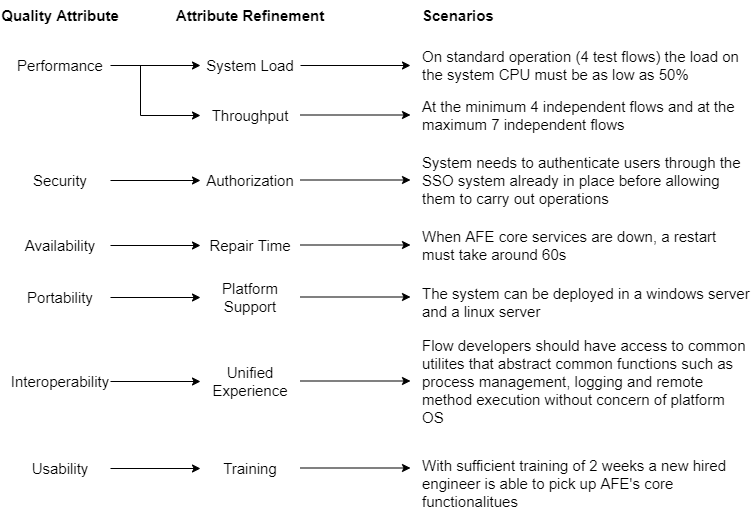

The diagram above was exported from draw.io. Its source (the exported page's mxGraphModel, read from the mxfile embedded in the PNG):
<mxGraphModel dx="1102" dy="875" grid="1" gridSize="10" guides="1" tooltips="1" connect="1" arrows="1" fold="1" page="1" pageScale="1" pageWidth="850" pageHeight="1100" math="0" shadow="0">
  <root>
    <mxCell id="0" />
    <mxCell id="1" parent="0" />
    <mxCell id="9pKuZ1DTy6y_oSiN3lms-1" value="&lt;font style=&quot;font-size: 15px&quot;&gt;Performance&lt;/font&gt;" style="text;html=1;strokeColor=none;fillColor=none;align=center;verticalAlign=middle;whiteSpace=wrap;rounded=0;" parent="1" vertex="1">
      <mxGeometry x="30" y="130" width="100" height="30" as="geometry" />
    </mxCell>
    <mxCell id="9pKuZ1DTy6y_oSiN3lms-2" value="&lt;font style=&quot;font-size: 15px&quot;&gt;Throughput&lt;/font&gt;" style="text;html=1;strokeColor=none;fillColor=none;align=center;verticalAlign=middle;whiteSpace=wrap;rounded=0;" parent="1" vertex="1">
      <mxGeometry x="220" y="180" width="100" height="30" as="geometry" />
    </mxCell>
    <mxCell id="9pKuZ1DTy6y_oSiN3lms-3" value="&lt;font style=&quot;font-size: 15px&quot;&gt;System Load&lt;/font&gt;" style="text;html=1;strokeColor=none;fillColor=none;align=center;verticalAlign=middle;whiteSpace=wrap;rounded=0;" parent="1" vertex="1">
      <mxGeometry x="220" y="130" width="100" height="30" as="geometry" />
    </mxCell>
    <mxCell id="9pKuZ1DTy6y_oSiN3lms-4" value="On standard operation (4 test flows) the load on the system CPU must be as low as 50%" style="text;html=1;strokeColor=none;fillColor=none;align=left;verticalAlign=middle;whiteSpace=wrap;rounded=0;fontSize=15;" parent="1" vertex="1">
      <mxGeometry x="440" y="130" width="330" height="30" as="geometry" />
    </mxCell>
    <mxCell id="9pKuZ1DTy6y_oSiN3lms-5" value="At the minimum 4 independent flows and at the maximum 7 independent flows" style="text;html=1;strokeColor=none;fillColor=none;align=left;verticalAlign=middle;whiteSpace=wrap;rounded=0;fontSize=15;" parent="1" vertex="1">
      <mxGeometry x="440" y="180" width="330" height="30" as="geometry" />
    </mxCell>
    <mxCell id="9pKuZ1DTy6y_oSiN3lms-6" value="&lt;font style=&quot;font-size: 15px&quot;&gt;Availability&lt;/font&gt;" style="text;html=1;strokeColor=none;fillColor=none;align=center;verticalAlign=middle;whiteSpace=wrap;rounded=0;" parent="1" vertex="1">
      <mxGeometry x="30" y="310" width="100" height="30" as="geometry" />
    </mxCell>
    <mxCell id="9pKuZ1DTy6y_oSiN3lms-7" value="&lt;font style=&quot;font-size: 15px&quot;&gt;Repair Time&lt;/font&gt;" style="text;html=1;strokeColor=none;fillColor=none;align=center;verticalAlign=middle;whiteSpace=wrap;rounded=0;" parent="1" vertex="1">
      <mxGeometry x="220" y="310" width="100" height="30" as="geometry" />
    </mxCell>
    <mxCell id="9pKuZ1DTy6y_oSiN3lms-8" value="When AFE core services are down, a restart must take around 60s" style="text;html=1;strokeColor=none;fillColor=none;align=left;verticalAlign=middle;whiteSpace=wrap;rounded=0;fontSize=15;" parent="1" vertex="1">
      <mxGeometry x="440" y="310" width="330" height="30" as="geometry" />
    </mxCell>
    <mxCell id="9pKuZ1DTy6y_oSiN3lms-11" value="&lt;font style=&quot;font-size: 15px&quot;&gt;Usability&lt;/font&gt;" style="text;html=1;strokeColor=none;fillColor=none;align=center;verticalAlign=middle;whiteSpace=wrap;rounded=0;" parent="1" vertex="1">
      <mxGeometry x="30" y="533" width="100" height="30" as="geometry" />
    </mxCell>
    <mxCell id="9pKuZ1DTy6y_oSiN3lms-12" value="&lt;font style=&quot;font-size: 15px&quot;&gt;Training&lt;/font&gt;" style="text;html=1;strokeColor=none;fillColor=none;align=center;verticalAlign=middle;whiteSpace=wrap;rounded=0;" parent="1" vertex="1">
      <mxGeometry x="220" y="533" width="100" height="30" as="geometry" />
    </mxCell>
    <mxCell id="9pKuZ1DTy6y_oSiN3lms-13" value="With sufficient training of 2 weeks a new hired engineer is able to pick up AFE's core functionalitues" style="text;html=1;strokeColor=none;fillColor=none;align=left;verticalAlign=middle;whiteSpace=wrap;rounded=0;fontSize=15;" parent="1" vertex="1">
      <mxGeometry x="440" y="533" width="330" height="60" as="geometry" />
    </mxCell>
    <mxCell id="9pKuZ1DTy6y_oSiN3lms-14" value="&lt;font style=&quot;font-size: 15px&quot;&gt;Portability&lt;/font&gt;" style="text;html=1;strokeColor=none;fillColor=none;align=center;verticalAlign=middle;whiteSpace=wrap;rounded=0;" parent="1" vertex="1">
      <mxGeometry x="30" y="362" width="100" height="30" as="geometry" />
    </mxCell>
    <mxCell id="9pKuZ1DTy6y_oSiN3lms-15" value="&lt;font style=&quot;font-size: 15px&quot;&gt;Platform Support&lt;/font&gt;" style="text;html=1;strokeColor=none;fillColor=none;align=center;verticalAlign=middle;whiteSpace=wrap;rounded=0;" parent="1" vertex="1">
      <mxGeometry x="220" y="362" width="100" height="30" as="geometry" />
    </mxCell>
    <mxCell id="9pKuZ1DTy6y_oSiN3lms-16" value="The system can be deployed in a windows server and a linux server" style="text;html=1;strokeColor=none;fillColor=none;align=left;verticalAlign=middle;whiteSpace=wrap;rounded=0;fontSize=15;" parent="1" vertex="1">
      <mxGeometry x="440" y="362" width="330" height="40" as="geometry" />
    </mxCell>
    <mxCell id="9pKuZ1DTy6y_oSiN3lms-17" value="&lt;span style=&quot;font-size: 15px&quot;&gt;Security&lt;/span&gt;" style="text;html=1;strokeColor=none;fillColor=none;align=center;verticalAlign=middle;whiteSpace=wrap;rounded=0;" parent="1" vertex="1">
      <mxGeometry x="30" y="245" width="100" height="30" as="geometry" />
    </mxCell>
    <mxCell id="9pKuZ1DTy6y_oSiN3lms-18" value="&lt;font style=&quot;font-size: 15px&quot;&gt;Authorization&lt;/font&gt;" style="text;html=1;strokeColor=none;fillColor=none;align=center;verticalAlign=middle;whiteSpace=wrap;rounded=0;" parent="1" vertex="1">
      <mxGeometry x="220" y="245" width="100" height="30" as="geometry" />
    </mxCell>
    <mxCell id="9pKuZ1DTy6y_oSiN3lms-19" value="System needs to authenticate users through the SSO system already in place before allowing them to carry out operations" style="text;html=1;strokeColor=none;fillColor=none;align=left;verticalAlign=middle;whiteSpace=wrap;rounded=0;fontSize=15;" parent="1" vertex="1">
      <mxGeometry x="440" y="230" width="330" height="60" as="geometry" />
    </mxCell>
    <mxCell id="9pKuZ1DTy6y_oSiN3lms-20" value="" style="endArrow=classic;html=1;rounded=0;fontSize=15;exitX=1;exitY=0.5;exitDx=0;exitDy=0;align=center;entryX=0;entryY=0.5;entryDx=0;entryDy=0;" parent="1" source="9pKuZ1DTy6y_oSiN3lms-1" target="9pKuZ1DTy6y_oSiN3lms-3" edge="1">
      <mxGeometry width="50" height="50" relative="1" as="geometry">
        <mxPoint x="400" y="450" as="sourcePoint" />
        <mxPoint x="210" y="145" as="targetPoint" />
      </mxGeometry>
    </mxCell>
    <mxCell id="9pKuZ1DTy6y_oSiN3lms-21" value="" style="endArrow=classic;html=1;rounded=0;fontSize=15;align=center;entryX=0;entryY=0.5;entryDx=0;entryDy=0;" parent="1" target="9pKuZ1DTy6y_oSiN3lms-2" edge="1">
      <mxGeometry width="50" height="50" relative="1" as="geometry">
        <mxPoint x="160" y="145" as="sourcePoint" />
        <mxPoint x="210" y="195" as="targetPoint" />
        <Array as="points">
          <mxPoint x="160" y="195" />
        </Array>
      </mxGeometry>
    </mxCell>
    <mxCell id="9pKuZ1DTy6y_oSiN3lms-23" value="" style="endArrow=classic;html=1;rounded=0;fontSize=15;exitX=1;exitY=0.5;exitDx=0;exitDy=0;align=center;entryX=0;entryY=0.5;entryDx=0;entryDy=0;" parent="1" source="9pKuZ1DTy6y_oSiN3lms-6" target="9pKuZ1DTy6y_oSiN3lms-7" edge="1">
      <mxGeometry width="50" height="50" relative="1" as="geometry">
        <mxPoint x="140" y="235" as="sourcePoint" />
        <mxPoint x="230" y="235" as="targetPoint" />
      </mxGeometry>
    </mxCell>
    <mxCell id="9pKuZ1DTy6y_oSiN3lms-25" value="" style="endArrow=classic;html=1;rounded=0;fontSize=15;exitX=1;exitY=0.5;exitDx=0;exitDy=0;align=center;entryX=0;entryY=0.5;entryDx=0;entryDy=0;" parent="1" source="9pKuZ1DTy6y_oSiN3lms-17" target="9pKuZ1DTy6y_oSiN3lms-18" edge="1">
      <mxGeometry width="50" height="50" relative="1" as="geometry">
        <mxPoint x="140" y="170" as="sourcePoint" />
        <mxPoint x="230" y="170" as="targetPoint" />
      </mxGeometry>
    </mxCell>
    <mxCell id="9pKuZ1DTy6y_oSiN3lms-26" value="" style="endArrow=classic;html=1;rounded=0;fontSize=15;exitX=1;exitY=0.5;exitDx=0;exitDy=0;align=center;" parent="1" source="9pKuZ1DTy6y_oSiN3lms-14" target="9pKuZ1DTy6y_oSiN3lms-15" edge="1">
      <mxGeometry width="50" height="50" relative="1" as="geometry">
        <mxPoint x="140" y="317" as="sourcePoint" />
        <mxPoint x="230" y="317" as="targetPoint" />
      </mxGeometry>
    </mxCell>
    <mxCell id="9pKuZ1DTy6y_oSiN3lms-27" value="" style="endArrow=classic;html=1;rounded=0;fontSize=15;exitX=1;exitY=0.5;exitDx=0;exitDy=0;align=center;entryX=0;entryY=0.5;entryDx=0;entryDy=0;" parent="1" source="9pKuZ1DTy6y_oSiN3lms-11" target="9pKuZ1DTy6y_oSiN3lms-12" edge="1">
      <mxGeometry width="50" height="50" relative="1" as="geometry">
        <mxPoint x="140" y="488" as="sourcePoint" />
        <mxPoint x="230" y="488" as="targetPoint" />
      </mxGeometry>
    </mxCell>
    <mxCell id="9pKuZ1DTy6y_oSiN3lms-28" value="" style="endArrow=classic;html=1;rounded=0;fontSize=15;exitX=1;exitY=0.5;exitDx=0;exitDy=0;align=center;" parent="1" source="9pKuZ1DTy6y_oSiN3lms-3" edge="1">
      <mxGeometry width="50" height="50" relative="1" as="geometry">
        <mxPoint x="140" y="355" as="sourcePoint" />
        <mxPoint x="430" y="145" as="targetPoint" />
      </mxGeometry>
    </mxCell>
    <mxCell id="9pKuZ1DTy6y_oSiN3lms-29" value="" style="endArrow=classic;html=1;rounded=0;fontSize=15;exitX=1;exitY=0.5;exitDx=0;exitDy=0;align=center;" parent="1" edge="1">
      <mxGeometry width="50" height="50" relative="1" as="geometry">
        <mxPoint x="320" y="194.5" as="sourcePoint" />
        <mxPoint x="430" y="194.5" as="targetPoint" />
      </mxGeometry>
    </mxCell>
    <mxCell id="9pKuZ1DTy6y_oSiN3lms-30" value="" style="endArrow=classic;html=1;rounded=0;fontSize=15;exitX=1;exitY=0.5;exitDx=0;exitDy=0;align=center;" parent="1" edge="1">
      <mxGeometry width="50" height="50" relative="1" as="geometry">
        <mxPoint x="320" y="324.5" as="sourcePoint" />
        <mxPoint x="430" y="324.5" as="targetPoint" />
      </mxGeometry>
    </mxCell>
    <mxCell id="9pKuZ1DTy6y_oSiN3lms-32" value="" style="endArrow=classic;html=1;rounded=0;fontSize=15;exitX=1;exitY=0.5;exitDx=0;exitDy=0;align=center;" parent="1" edge="1">
      <mxGeometry width="50" height="50" relative="1" as="geometry">
        <mxPoint x="320" y="259.5" as="sourcePoint" />
        <mxPoint x="430" y="259.5" as="targetPoint" />
      </mxGeometry>
    </mxCell>
    <mxCell id="9pKuZ1DTy6y_oSiN3lms-33" value="" style="endArrow=classic;html=1;rounded=0;fontSize=15;exitX=1;exitY=0.5;exitDx=0;exitDy=0;align=center;" parent="1" edge="1">
      <mxGeometry width="50" height="50" relative="1" as="geometry">
        <mxPoint x="320" y="376.5" as="sourcePoint" />
        <mxPoint x="430" y="376.5" as="targetPoint" />
      </mxGeometry>
    </mxCell>
    <mxCell id="9pKuZ1DTy6y_oSiN3lms-34" value="" style="endArrow=classic;html=1;rounded=0;fontSize=15;exitX=1;exitY=0.5;exitDx=0;exitDy=0;align=center;" parent="1" edge="1">
      <mxGeometry width="50" height="50" relative="1" as="geometry">
        <mxPoint x="320" y="547.5" as="sourcePoint" />
        <mxPoint x="430" y="547.5" as="targetPoint" />
      </mxGeometry>
    </mxCell>
    <mxCell id="9pKuZ1DTy6y_oSiN3lms-36" value="&lt;b&gt;Quality Attribute&lt;/b&gt;" style="text;html=1;strokeColor=none;fillColor=none;align=center;verticalAlign=middle;whiteSpace=wrap;rounded=0;fontSize=15;" parent="1" vertex="1">
      <mxGeometry x="20" y="80" width="120" height="30" as="geometry" />
    </mxCell>
    <mxCell id="9pKuZ1DTy6y_oSiN3lms-37" value="&lt;b&gt;Attribute Refinement&lt;/b&gt;" style="text;html=1;strokeColor=none;fillColor=none;align=center;verticalAlign=middle;whiteSpace=wrap;rounded=0;fontSize=15;" parent="1" vertex="1">
      <mxGeometry x="190" y="80" width="160" height="30" as="geometry" />
    </mxCell>
    <mxCell id="9pKuZ1DTy6y_oSiN3lms-38" value="&lt;b&gt;Scenarios&lt;/b&gt;" style="text;html=1;strokeColor=none;fillColor=none;align=left;verticalAlign=middle;whiteSpace=wrap;rounded=0;fontSize=15;" parent="1" vertex="1">
      <mxGeometry x="440" y="80" width="160" height="30" as="geometry" />
    </mxCell>
    <mxCell id="rPKTQAUROASXAeukLVPO-1" value="&lt;font style=&quot;font-size: 15px&quot;&gt;Interoperability&lt;/font&gt;" style="text;html=1;strokeColor=none;fillColor=none;align=center;verticalAlign=middle;whiteSpace=wrap;rounded=0;" vertex="1" parent="1">
      <mxGeometry x="30" y="446" width="100" height="30" as="geometry" />
    </mxCell>
    <mxCell id="rPKTQAUROASXAeukLVPO-2" value="&lt;font style=&quot;font-size: 15px&quot;&gt;Unified Experience&lt;/font&gt;" style="text;html=1;strokeColor=none;fillColor=none;align=center;verticalAlign=middle;whiteSpace=wrap;rounded=0;" vertex="1" parent="1">
      <mxGeometry x="220" y="446" width="100" height="30" as="geometry" />
    </mxCell>
    <mxCell id="rPKTQAUROASXAeukLVPO-3" value="Flow developers should have access to common utilites that abstract common functions such as process management, logging and remote method execution without concern of platform OS" style="text;html=1;strokeColor=none;fillColor=none;align=left;verticalAlign=middle;whiteSpace=wrap;rounded=0;fontSize=15;" vertex="1" parent="1">
      <mxGeometry x="440" y="414" width="330" height="94" as="geometry" />
    </mxCell>
    <mxCell id="rPKTQAUROASXAeukLVPO-4" value="" style="endArrow=classic;html=1;rounded=0;fontSize=15;exitX=1;exitY=0.5;exitDx=0;exitDy=0;align=center;entryX=0;entryY=0.5;entryDx=0;entryDy=0;" edge="1" parent="1" source="rPKTQAUROASXAeukLVPO-1" target="rPKTQAUROASXAeukLVPO-2">
      <mxGeometry width="50" height="50" relative="1" as="geometry">
        <mxPoint x="140" y="401" as="sourcePoint" />
        <mxPoint x="230" y="401" as="targetPoint" />
      </mxGeometry>
    </mxCell>
    <mxCell id="rPKTQAUROASXAeukLVPO-5" value="" style="endArrow=classic;html=1;rounded=0;fontSize=15;exitX=1;exitY=0.5;exitDx=0;exitDy=0;align=center;" edge="1" parent="1">
      <mxGeometry width="50" height="50" relative="1" as="geometry">
        <mxPoint x="320" y="460.5" as="sourcePoint" />
        <mxPoint x="430" y="460.5" as="targetPoint" />
      </mxGeometry>
    </mxCell>
  </root>
</mxGraphModel>